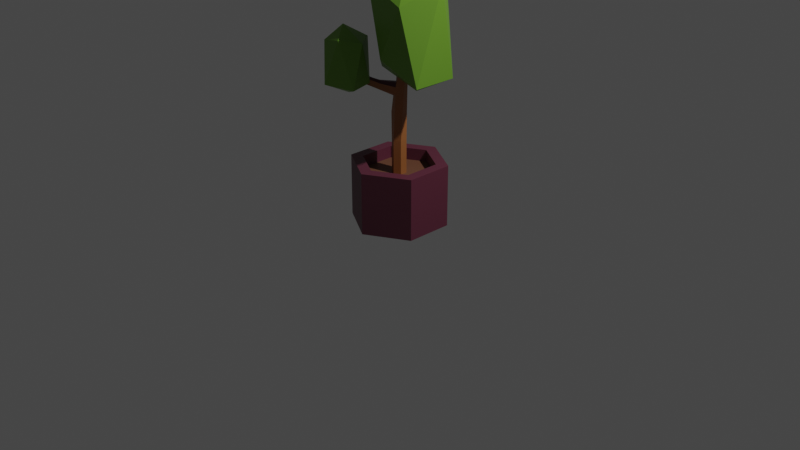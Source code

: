 # Source: PotPlant.blend  (saved by Blender 2.82.7; exported with 4.5.12 LTS)
import bpy
from mathutils import Matrix  # noqa: F401  (used for matrix-valued properties, if any)

bpy.ops.wm.read_factory_settings(use_empty=True)
scene = bpy.context.scene
scene.name = 'Scene'

# ---- collections
col_collection = bpy.data.collections.new('Collection'); scene.collection.children.link(col_collection)

# ---- materials (node trees are filled in below, after node groups)
mat_potmaterial = bpy.data.materials.new('PotMaterial')
mat_potmaterial.use_transparent_shadow = False
mat_plantstem = bpy.data.materials.new('PlantStem')
mat_plantstem.use_transparent_shadow = False
mat_earth = bpy.data.materials.new('Earth')
mat_earth.use_transparent_shadow = False
mat_leaves = bpy.data.materials.new('Leaves')
mat_leaves.use_transparent_shadow = False

# ---- material node trees
mat_potmaterial.use_nodes = True; mat_potmaterial.node_tree.nodes.clear()
_N = mat_potmaterial.node_tree.nodes; _L = mat_potmaterial.node_tree.links
n0 = _N.new('ShaderNodeOutputMaterial'); n0.name = 'Material Output'; n0.location = (300, 300)
n1 = _N.new('ShaderNodeBsdfPrincipled'); n1.name = 'Principled BSDF'; n1.location = (10, 300)
n1.distribution = 'GGX'
n1.subsurface_method = 'BURLEY'
n1.inputs[0].default_value = (0.1107, 0.02357, 0.04436, 1.0)
n1.inputs[3].default_value = 1.45
n1.inputs[27].default_value = (0.0, 0.0, 0.0, 1.0)
n1.inputs[28].default_value = 1.0
_L.new(n1.outputs[0], n0.inputs[0])
n0.is_active_output = True
mat_plantstem.use_nodes = True; mat_plantstem.node_tree.nodes.clear()
_N = mat_plantstem.node_tree.nodes; _L = mat_plantstem.node_tree.links
n0 = _N.new('ShaderNodeOutputMaterial'); n0.name = 'Material Output'; n0.location = (300, 300)
n1 = _N.new('ShaderNodeBsdfPrincipled'); n1.name = 'Principled BSDF'; n1.location = (10, 300)
n1.distribution = 'GGX'
n1.subsurface_method = 'BURLEY'
n1.inputs[0].default_value = (0.3224, 0.1162, 0.03322, 1.0)
n1.inputs[3].default_value = 1.45
n1.inputs[27].default_value = (0.0, 0.0, 0.0, 1.0)
n1.inputs[28].default_value = 1.0
_L.new(n1.outputs[0], n0.inputs[0])
n0.is_active_output = True
mat_earth.use_nodes = True; mat_earth.node_tree.nodes.clear()
_N = mat_earth.node_tree.nodes; _L = mat_earth.node_tree.links
n0 = _N.new('ShaderNodeOutputMaterial'); n0.name = 'Material Output'; n0.location = (300, 300)
n1 = _N.new('ShaderNodeBsdfPrincipled'); n1.name = 'Principled BSDF'; n1.location = (10, 300)
n1.distribution = 'GGX'
n1.subsurface_method = 'BURLEY'
n1.inputs[0].default_value = (0.16, 0.06947, 0.03815, 1.0)
n1.inputs[3].default_value = 1.45
n1.inputs[27].default_value = (0.0, 0.0, 0.0, 1.0)
n1.inputs[28].default_value = 1.0
_L.new(n1.outputs[0], n0.inputs[0])
n0.is_active_output = True
mat_leaves.use_nodes = True; mat_leaves.node_tree.nodes.clear()
_N = mat_leaves.node_tree.nodes; _L = mat_leaves.node_tree.links
n0 = _N.new('ShaderNodeOutputMaterial'); n0.name = 'Material Output'; n0.location = (300, 300)
n1 = _N.new('ShaderNodeBsdfPrincipled'); n1.name = 'Principled BSDF'; n1.location = (10, 300)
n1.distribution = 'GGX'
n1.subsurface_method = 'BURLEY'
n1.inputs[0].default_value = (0.1381, 0.307, 0.02508, 1.0)
n1.inputs[3].default_value = 1.45
n1.inputs[27].default_value = (0.0, 0.0, 0.0, 1.0)
n1.inputs[28].default_value = 1.0
_L.new(n1.outputs[0], n0.inputs[0])
n0.is_active_output = True

# ---- world
world_world = bpy.data.worlds.new('World'); scene.world = world_world
world_world.use_nodes = True; world_world.node_tree.nodes.clear()
_N = world_world.node_tree.nodes; _L = world_world.node_tree.links
n0 = _N.new('ShaderNodeOutputWorld'); n0.name = 'World Output'; n0.location = (300, 300)
n1 = _N.new('ShaderNodeBackground'); n1.name = 'Background'; n1.location = (10, 300)
n1.inputs[0].default_value = (0.05088, 0.05088, 0.05088, 1.0)
_L.new(n1.outputs[0], n0.inputs[0])
n0.is_active_output = True
world_world.color = (0.05088, 0.05088, 0.05088)
world_world.use_sun_shadow = False
world_world.sun_shadow_jitter_overblur = 0.0

# ---- cameras
cam_camera = bpy.data.cameras.new('Camera')
cam_camera.clip_end = 100.0
cam_camera.ortho_scale = 7.314

# ---- lights
light_light = bpy.data.lights.new('Light', 'POINT')
light_light.transmission_factor = 0.0
light_light.energy = 1000.0
light_light.shadow_soft_size = 0.1
light_light.shadow_maximum_resolution = 0.006
light_light.use_absolute_resolution = True

# ---- meshes
me_cylinder = bpy.data.meshes.new('Cylinder')
me_cylinder.from_pydata([(0.0, 0.5, -0.002982), (4.313e-09, 0.3747, 0.6444), (0.433, 0.25, -0.002982), (0.3245, 0.1873, 0.6444), (0.433, -0.25, -0.002982), (0.3245, -0.1873, 0.6444), (-4.371e-08, -0.5, -0.002982), (-3.077e-08, -0.3747, 0.6444), (-0.433, -0.25, -0.002982), (-0.3245, -0.1873, 0.6444), (-0.433, 0.25, -0.002982), (-0.3245, 0.1873, 0.6444), (0.433, 0.25, 0.6444), (0.0, 0.5, 0.6444), (0.433, -0.25, 0.6444), (-4.371e-08, -0.5, 0.6444), (-0.433, -0.25, 0.6444), (-0.433, 0.25, 0.6444), (0.06507, 0.03757, 0.5194), (1.462e-08, 0.07513, 0.5194), (0.06507, -0.03757, 0.5194), (-5.003e-09, -0.07513, 0.5194), (-0.06507, -0.03757, 0.5194), (-0.06507, 0.03757, 0.5194), (0.3245, 0.1873, 0.5194), (4.313e-09, 0.3747, 0.5194), (0.3245, -0.1873, 0.5194), (-3.077e-08, -0.3747, 0.5194), (-0.3245, -0.1873, 0.5194), (-0.3245, 0.1873, 0.5194), (0.06507, 0.03757, 0.8719), (5.938e-08, 0.07513, 0.8719), (0.06507, -0.03757, 0.8719), (3.976e-08, -0.07513, 0.8719), (-0.06507, -0.03757, 0.8719), (-0.06507, 0.03757, 0.8719), (0.05596, 0.05007, 1.147), (-0.01372, 0.07242, 1.164), (0.06968, -0.02234, 1.133), (0.01372, -0.07242, 1.135), (-0.05596, -0.05007, 1.152), (-0.06968, 0.02234, 1.167), (0.1123, 0.004034, 1.469), (0.06124, 0.0204, 1.481), (0.1223, -0.04902, 1.458), (0.05867, -0.101, 1.439), (0.04225, -0.08036, 1.48), (0.001505, -0.03772, 1.476), (0.1573, -0.02369, 1.637), (0.1071, -0.006454, 1.652), (0.1661, -0.07694, 1.627), (0.1246, -0.1129, 1.63), (0.07435, -0.09571, 1.645), (0.06559, -0.04247, 1.655), (0.1942, -0.04443, 1.771), (0.1533, -0.03132, 1.781), (0.2023, -0.08693, 1.762), (0.1694, -0.1163, 1.763), (0.1286, -0.1032, 1.773), (0.1205, -0.06071, 1.782), (0.03506, 0.03857, 1.371), (0.09262, 0.02012, 1.357), (-0.01864, -0.02105, 1.381), (0.03531, -0.08205, 1.359), (-0.01253, -0.06566, 1.333), (0.1039, -0.0397, 1.345), (-0.08911, -0.1836, 1.496), (-0.06372, -0.1939, 1.469), (-0.1173, -0.1422, 1.481), (-0.1196, -0.1363, 1.423), (-0.07459, -0.1949, 1.409), (-0.1074, -0.1883, 1.405), (-0.1703, -0.2667, 1.543), (-0.1499, -0.2846, 1.521), (-0.199, -0.2368, 1.52), (-0.2077, -0.2509, 1.47), (-0.1663, -0.3052, 1.472), (-0.1966, -0.3009, 1.47), (-0.2736, -0.3829, 1.649), (-0.2632, -0.4013, 1.63), (-0.3018, -0.362, 1.633), (-0.3205, -0.3808, 1.6), (-0.2874, -0.4248, 1.601), (-0.3111, -0.4206, 1.606), (-0.2753, -0.3962, 1.378), (-0.03823, -0.5414, 1.48), (-0.3403, -0.6395, 1.493), (-0.4948, -0.4269, 1.493), (-0.3417, -0.1669, 1.472), (-0.09032, -0.2954, 1.493), (-0.1504, -0.6257, 1.958), (-0.3837, -0.5906, 1.911), (-0.4354, -0.2933, 1.883), (-0.2021, -0.2142, 1.911), (-0.01664, -0.4448, 1.92), (-0.2799, -0.4483, 2.057), (0.2891, -0.0481, 1.45), (0.6046, -0.3535, 1.615), (0.1875, -0.4122, 1.81), (-0.1077, -0.1221, 1.615), (0.1644, 0.2524, 1.615), (0.6046, 0.1094, 1.615), (0.5164, -0.486, 2.368), (-0.06544, -0.3283, 2.484), (-0.128, 0.1906, 2.372), (0.3498, 0.2805, 2.32), (0.6798, -0.1221, 2.556), (0.2294, -0.08621, 2.72)], [], [(0, 13, 12, 2), (2, 12, 14, 4), (4, 14, 15, 6), (6, 15, 16, 8), (11, 9, 28, 29), (8, 16, 17, 10), (10, 17, 13, 0), (0, 2, 4, 6, 8, 10), (1, 3, 12, 13), (3, 5, 14, 12), (5, 7, 15, 14), (7, 9, 16, 15), (9, 11, 17, 16), (11, 1, 13, 17), (21, 20, 32, 33), (7, 5, 26, 27), (3, 1, 25, 24), (1, 11, 29, 25), (9, 7, 27, 28), (5, 3, 24, 26), (19, 18, 24, 25), (18, 20, 26, 24), (20, 21, 27, 26), (21, 22, 28, 27), (22, 23, 29, 28), (23, 19, 25, 29), (32, 30, 36, 38), (18, 19, 31, 30), (19, 23, 35, 31), (22, 21, 33, 34), (20, 18, 30, 32), (23, 22, 34, 35), (61, 60, 43, 42), (35, 34, 40, 41), (33, 32, 38, 39), (30, 31, 37, 36), (31, 35, 41, 37), (34, 33, 39, 40), (47, 46, 52, 53), (60, 62, 47, 43), (47, 62, 69, 68), (65, 61, 42, 44), (62, 64, 71, 69), (63, 65, 44, 45), (49, 53, 59, 55), (45, 44, 50, 51), (42, 43, 49, 48), (43, 47, 53, 49), (46, 45, 51, 52), (44, 42, 48, 50), (54, 55, 59, 58, 57, 56), (52, 51, 57, 58), (50, 48, 54, 56), (53, 52, 58, 59), (51, 50, 56, 57), (48, 49, 55, 54), (39, 38, 65, 63), (41, 40, 64, 62), (38, 36, 61, 65), (40, 39, 63, 64), (37, 41, 62, 60), (36, 37, 60, 61), (68, 69, 75, 74), (71, 70, 76, 77), (46, 47, 68, 66), (63, 45, 67, 70), (45, 46, 66, 67), (64, 63, 70, 71), (76, 73, 79, 82), (75, 77, 83, 81), (67, 66, 72, 73), (69, 71, 77, 75), (70, 67, 73, 76), (66, 68, 74, 72), (83, 82, 79, 78), (81, 83, 78, 80), (72, 74, 80, 78), (77, 76, 82, 83), (74, 75, 81, 80), (73, 72, 78, 79), (84, 85, 86), (85, 84, 89), (84, 86, 87), (84, 87, 88), (84, 88, 89), (85, 89, 94), (86, 85, 90), (87, 86, 91), (88, 87, 92), (89, 88, 93), (85, 94, 90), (86, 90, 91), (87, 91, 92), (88, 92, 93), (89, 93, 94), (90, 94, 95), (91, 90, 95), (92, 91, 95), (93, 92, 95), (94, 93, 95), (96, 97, 98), (97, 96, 101), (96, 98, 99), (96, 99, 100), (96, 100, 101), (97, 101, 106), (98, 97, 102), (99, 98, 103), (100, 99, 104), (101, 100, 105), (97, 106, 102), (98, 102, 103), (99, 103, 104), (100, 104, 105), (101, 105, 106), (102, 106, 107), (103, 102, 107), (104, 103, 107), (105, 104, 107), (106, 105, 107)])
me_cylinder.polygons.foreach_set('material_index', [0, 0, 0, 0, 0, 0, 0, 0, 0, 0, 0, 0, 0, 0, 1, 0, 0, 0, 0, 0, 2, 2, 2, 2, 2, 2, 1, 1, 1, 1, 1, 1, 1, 1, 1, 1, 1, 1, 1, 1, 1, 1, 1, 1, 1, 1, 1, 1, 1, 1, 0, 1, 1, 1, 1, 1, 1, 1, 1, 1, 1, 1, 1, 1, 0, 1, 0, 1, 1, 1, 0, 1, 1, 0, 1, 1, 0, 1, 1, 0, 3, 3, 3, 3, 3, 3, 3, 3, 3, 3, 3, 3, 3, 3, 3, 3, 3, 3, 3, 3, 3, 3, 3, 3, 3, 3, 3, 3, 3, 3, 3, 3, 3, 3, 3, 3, 3, 3, 3, 3])
_uv = me_cylinder.uv_layers.new(name='UVMap')
_uv.uv.foreach_set('vector', [1.0, 0.5, 1.0, 1.0, 0.8333, 1.0, 0.8333, 0.5, 0.8333, 0.5, 0.8333, 1.0, 0.6667, 1.0, 0.6667, 0.5, 0.6667, 0.5, 0.6667, 1.0, 0.5, 1.0, 0.5, 0.5, 0.5, 0.5, 0.5, 1.0, 0.3333, 1.0, 0.3333, 0.5, 0.09425, 0.3399, 0.09425, 0.1601, 0.09425, 0.1601, 0.09425, 0.3399, 0.3333, 0.5, 0.3333, 1.0, 0.1667, 1.0, 0.1667, 0.5, 0.1667, 0.5, 0.1667, 1.0, -8.941e-08, 1.0, -8.941e-08, 0.5, 0.75, 0.49, 0.9578, 0.37, 0.9578, 0.13, 0.75, 0.01, 0.5422, 0.13, 0.5422, 0.37, 0.25, 0.4298, 0.4057, 0.3399, 0.4578, 0.37, 0.25, 0.49, 0.4057, 0.3399, 0.4057, 0.1601, 0.4578, 0.13, 0.4578, 0.37, 0.4057, 0.1601, 0.25, 0.07016, 0.25, 0.01, 0.4578, 0.13, 0.25, 0.07016, 0.09425, 0.1601, 0.04215, 0.13, 0.25, 0.01, 0.09425, 0.1601, 0.09425, 0.3399, 0.04215, 0.37, 0.04215, 0.13, 0.09425, 0.3399, 0.25, 0.4298, 0.25, 0.49, 0.04215, 0.37, 0.25, 0.2139, 0.2812, 0.232, 0.2812, 0.232, 0.25, 0.2139, 0.25, 0.07016, 0.4057, 0.1601, 0.4057, 0.1601, 0.25, 0.07016, 0.4057, 0.3399, 0.25, 0.4298, 0.25, 0.4298, 0.4057, 0.3399, 0.25, 0.4298, 0.09425, 0.3399, 0.09425, 0.3399, 0.25, 0.4298, 0.09425, 0.1601, 0.25, 0.07016, 0.25, 0.07016, 0.09425, 0.1601, 0.4057, 0.1601, 0.4057, 0.3399, 0.4057, 0.3399, 0.4057, 0.1601, 0.25, 0.2861, 0.2812, 0.268, 0.4057, 0.3399, 0.25, 0.4298, 0.2812, 0.268, 0.2812, 0.232, 0.4057, 0.1601, 0.4057, 0.3399, 0.2812, 0.232, 0.25, 0.2139, 0.25, 0.07016, 0.4057, 0.1601, 0.25, 0.2139, 0.2188, 0.232, 0.09425, 0.1601, 0.25, 0.07016, 0.2188, 0.232, 0.2188, 0.268, 0.09425, 0.3399, 0.09425, 0.1601, 0.2188, 0.268, 0.25, 0.2861, 0.25, 0.4298, 0.09425, 0.3399, 0.2812, 0.232, 0.2812, 0.268, 0.2812, 0.268, 0.2812, 0.232, 0.2812, 0.268, 0.25, 0.2861, 0.25, 0.2861, 0.2812, 0.268, 0.25, 0.2861, 0.2188, 0.268, 0.2188, 0.268, 0.25, 0.2861, 0.2188, 0.232, 0.25, 0.2139, 0.25, 0.2139, 0.2188, 0.232, 0.2812, 0.232, 0.2812, 0.268, 0.2812, 0.268, 0.2812, 0.232, 0.2188, 0.268, 0.2188, 0.232, 0.2188, 0.232, 0.2188, 0.268, 0.2812, 0.268, 0.25, 0.2861, 0.25, 0.2861, 0.2812, 0.268, 0.2188, 0.268, 0.2188, 0.232, 0.2188, 0.232, 0.2188, 0.268, 0.25, 0.2139, 0.2812, 0.232, 0.2812, 0.232, 0.25, 0.2139, 0.2812, 0.268, 0.25, 0.2861, 0.25, 0.2861, 0.2812, 0.268, 0.25, 0.2861, 0.2188, 0.268, 0.2188, 0.268, 0.25, 0.2861, 0.2188, 0.232, 0.25, 0.2139, 0.25, 0.2139, 0.2188, 0.232, 0.2188, 0.268, 0.2188, 0.232, 0.2188, 0.232, 0.2188, 0.268, 0.25, 0.2861, 0.2188, 0.268, 0.2188, 0.268, 0.25, 0.2861, 0.2188, 0.268, 0.2188, 0.268, 0.2188, 0.268, 0.2188, 0.268, 0.2812, 0.232, 0.2812, 0.268, 0.2812, 0.268, 0.2812, 0.232, 0.2188, 0.268, 0.2188, 0.232, 0.2188, 0.232, 0.2188, 0.268, 0.25, 0.2139, 0.2812, 0.232, 0.2812, 0.232, 0.25, 0.2139, 0.25, 0.2861, 0.2188, 0.268, 0.2188, 0.268, 0.25, 0.2861, 0.25, 0.2139, 0.2812, 0.232, 0.2812, 0.232, 0.25, 0.2139, 0.2812, 0.268, 0.25, 0.2861, 0.25, 0.2861, 0.2812, 0.268, 0.25, 0.2861, 0.2188, 0.268, 0.2188, 0.268, 0.25, 0.2861, 0.2188, 0.232, 0.25, 0.2139, 0.25, 0.2139, 0.2188, 0.232, 0.2812, 0.232, 0.2812, 0.268, 0.2812, 0.268, 0.2812, 0.232, 0.2812, 0.268, 0.25, 0.2861, 0.2188, 0.268, 0.2188, 0.232, 0.25, 0.2139, 0.2812, 0.232, 0.2188, 0.232, 0.25, 0.2139, 0.25, 0.2139, 0.2188, 0.232, 0.2812, 0.232, 0.2812, 0.268, 0.2812, 0.268, 0.2812, 0.232, 0.2188, 0.268, 0.2188, 0.232, 0.2188, 0.232, 0.2188, 0.268, 0.25, 0.2139, 0.2812, 0.232, 0.2812, 0.232, 0.25, 0.2139, 0.2812, 0.268, 0.25, 0.2861, 0.25, 0.2861, 0.2812, 0.268, 0.25, 0.2139, 0.2812, 0.232, 0.2812, 0.232, 0.25, 0.2139, 0.2188, 0.268, 0.2188, 0.232, 0.2188, 0.232, 0.2188, 0.268, 0.2812, 0.232, 0.2812, 0.268, 0.2812, 0.268, 0.2812, 0.232, 0.2188, 0.232, 0.25, 0.2139, 0.25, 0.2139, 0.2188, 0.232, 0.25, 0.2861, 0.2188, 0.268, 0.2188, 0.268, 0.25, 0.2861, 0.2812, 0.268, 0.25, 0.2861, 0.25, 0.2861, 0.2812, 0.268, 0.2188, 0.268, 0.2188, 0.268, 0.2188, 0.268, 0.2188, 0.268, 0.2188, 0.232, 0.25, 0.2139, 0.25, 0.2139, 0.2188, 0.232, 0.2188, 0.232, 0.2188, 0.268, 0.2188, 0.268, 0.2188, 0.232, 0.25, 0.2139, 0.25, 0.2139, 0.25, 0.2139, 0.25, 0.2139, 0.25, 0.2139, 0.2188, 0.232, 0.2188, 0.232, 0.25, 0.2139, 0.2188, 0.232, 0.25, 0.2139, 0.25, 0.2139, 0.2188, 0.232, 0.25, 0.2139, 0.25, 0.2139, 0.25, 0.2139, 0.25, 0.2139, 0.2188, 0.268, 0.2188, 0.232, 0.2188, 0.232, 0.2188, 0.268, 0.25, 0.2139, 0.2188, 0.232, 0.2188, 0.232, 0.25, 0.2139, 0.2188, 0.268, 0.2188, 0.232, 0.2188, 0.232, 0.2188, 0.268, 0.25, 0.2139, 0.25, 0.2139, 0.25, 0.2139, 0.25, 0.2139, 0.2188, 0.232, 0.2188, 0.268, 0.2188, 0.268, 0.2188, 0.232, 0.2188, 0.232, 0.25, 0.2139, 0.25, 0.2139, 0.2188, 0.232, 0.2188, 0.268, 0.2188, 0.232, 0.2188, 0.232, 0.2188, 0.268, 0.2188, 0.232, 0.2188, 0.268, 0.2188, 0.268, 0.2188, 0.232, 0.2188, 0.232, 0.25, 0.2139, 0.25, 0.2139, 0.2188, 0.232, 0.2188, 0.268, 0.2188, 0.268, 0.2188, 0.268, 0.2188, 0.268, 0.25, 0.2139, 0.2188, 0.232, 0.2188, 0.232, 0.25, 0.2139, 0.8182, 0.0, 0.7273, 0.1575, 0.9091, 0.1575, 0.7273, 0.1575, 0.6364, 0.0, 0.5455, 0.1575, 0.09091, 0.0, 0.0, 0.1575, 0.1818, 0.1575, 0.2727, 0.0, 0.1818, 0.1575, 0.3636, 0.1575, 0.4545, 0.0, 0.3636, 0.1575, 0.5455, 0.1575, 0.7273, 0.1575, 0.5455, 0.1575, 0.6364, 0.3149, 0.9091, 0.1575, 0.7273, 0.1575, 0.8182, 0.3149, 0.1818, 0.1575, 0.0, 0.1575, 0.09091, 0.3149, 0.3636, 0.1575, 0.1818, 0.1575, 0.2727, 0.3149, 0.5455, 0.1575, 0.3636, 0.1575, 0.4545, 0.3149, 0.7273, 0.1575, 0.6364, 0.3149, 0.8182, 0.3149, 0.9091, 0.1575, 0.8182, 0.3149, 1.0, 0.3149, 0.1818, 0.1575, 0.09091, 0.3149, 0.2727, 0.3149, 0.3636, 0.1575, 0.2727, 0.3149, 0.4545, 0.3149, 0.5455, 0.1575, 0.4545, 0.3149, 0.6364, 0.3149, 0.8182, 0.3149, 0.6364, 0.3149, 0.7273, 0.4724, 1.0, 0.3149, 0.8182, 0.3149, 0.9091, 0.4724, 0.2727, 0.3149, 0.09091, 0.3149, 0.1818, 0.4724, 0.4545, 0.3149, 0.2727, 0.3149, 0.3636, 0.4724, 0.6364, 0.3149, 0.4545, 0.3149, 0.5455, 0.4724, 0.8182, 0.0, 0.7273, 0.1575, 0.9091, 0.1575, 0.7273, 0.1575, 0.6364, 0.0, 0.5455, 0.1575, 0.09091, 0.0, 0.0, 0.1575, 0.1818, 0.1575, 0.2727, 0.0, 0.1818, 0.1575, 0.3636, 0.1575, 0.4545, 0.0, 0.3636, 0.1575, 0.5455, 0.1575, 0.7273, 0.1575, 0.5455, 0.1575, 0.6364, 0.3149, 0.9091, 0.1575, 0.7273, 0.1575, 0.8182, 0.3149, 0.1818, 0.1575, 0.0, 0.1575, 0.09091, 0.3149, 0.3636, 0.1575, 0.1818, 0.1575, 0.2727, 0.3149, 0.5455, 0.1575, 0.3636, 0.1575, 0.4545, 0.3149, 0.7273, 0.1575, 0.6364, 0.3149, 0.8182, 0.3149, 0.9091, 0.1575, 0.8182, 0.3149, 1.0, 0.3149, 0.1818, 0.1575, 0.09091, 0.3149, 0.2727, 0.3149, 0.3636, 0.1575, 0.2727, 0.3149, 0.4545, 0.3149, 0.5455, 0.1575, 0.4545, 0.3149, 0.6364, 0.3149, 0.8182, 0.3149, 0.6364, 0.3149, 0.7273, 0.4724, 1.0, 0.3149, 0.8182, 0.3149, 0.9091, 0.4724, 0.2727, 0.3149, 0.09091, 0.3149, 0.1818, 0.4724, 0.4545, 0.3149, 0.2727, 0.3149, 0.3636, 0.4724, 0.6364, 0.3149, 0.4545, 0.3149, 0.5455, 0.4724])
me_cylinder.materials.append(mat_potmaterial)
me_cylinder.materials.append(mat_plantstem)
me_cylinder.materials.append(mat_earth)
me_cylinder.materials.append(mat_leaves)
me_cylinder.use_remesh_fix_poles = True
me_cylinder.use_remesh_preserve_attributes = False
me_cylinder.use_mirror_vertex_groups = False
me_cylinder.update()

# ---- objects
ob_light = bpy.data.objects.new('Light', light_light)
ob_camera = bpy.data.objects.new('Camera', cam_camera)
ob_plant = bpy.data.objects.new('Plant', me_cylinder)

# ---- transforms, parenting, visibility, modifiers, constraints
ob_light.location = (4.076, 1.005, 5.904)
ob_light.rotation_euler = (0.6503, 0.05522, 1.866)
ob_light.lock_rotations_4d = False
ob_light.empty_display_type = 'ARROWS'
ob_light.color = (0.0, 0.0, 0.0, 0.0)
ob_light.lineart.crease_threshold = 0.0
ob_camera.location = (7.359, -6.926, 4.958)
ob_camera.rotation_euler = (1.109, 0.0, 0.8149)
ob_camera.lock_rotations_4d = False
ob_camera.empty_display_type = 'ARROWS'
ob_camera.color = (0.0, 0.0, 0.0, 0.0)
ob_camera.display_type = 'WIRE'
ob_camera.lineart.crease_threshold = 0.0
ob_plant.location = (0.0, 0.0, 0.0)
ob_plant.lineart.crease_threshold = 0.0

# ---- collection membership
col_collection.objects.link(ob_light)
col_collection.objects.link(ob_camera)
col_collection.objects.link(ob_plant)

# ---- scene / render settings (as saved in the file)
scene.camera = ob_camera
scene.frame_start = 1; scene.frame_end = 250; scene.frame_set(1)
scene.render.engine = 'BLENDER_EEVEE_NEXT'
scene.cycles.use_denoising = False
scene.cycles.samples = 128
scene.cycles.sampling_pattern = 'TABULATED_SOBOL'
scene.cycles.use_adaptive_sampling = False
scene.cycles.use_light_tree = False
scene.view_settings.view_transform = 'Filmic'
bpy.context.view_layer.update()
